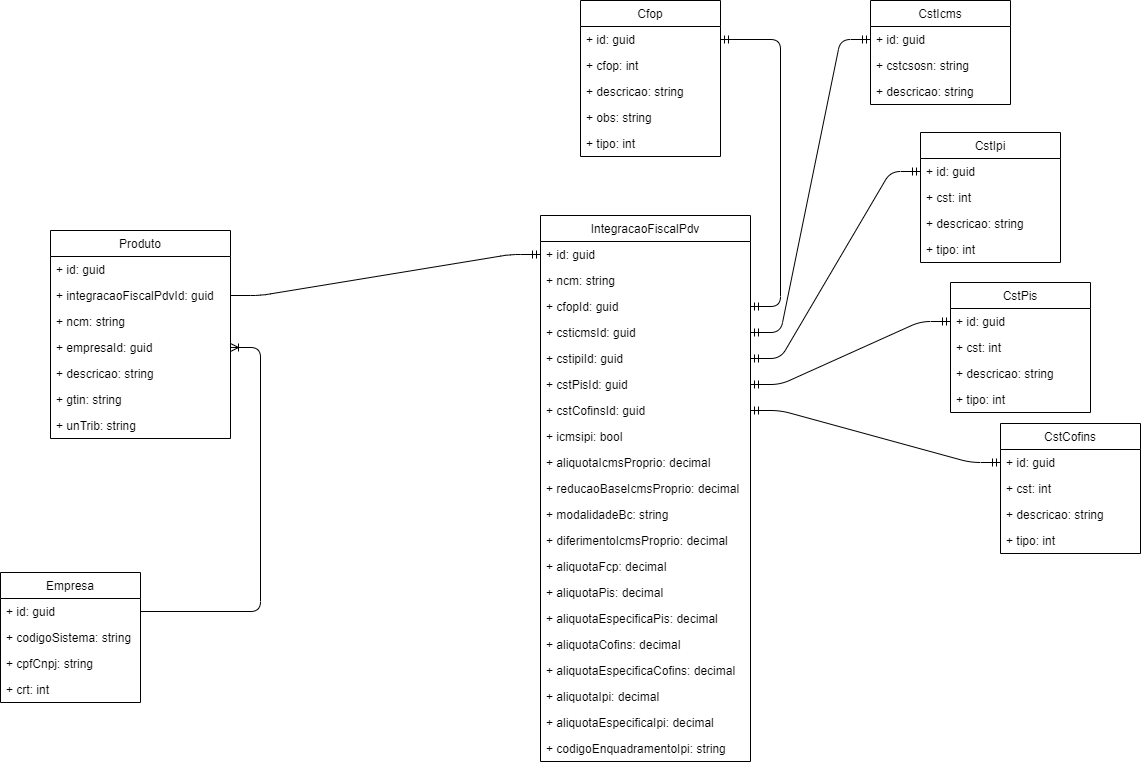

The diagram above was exported from draw.io. Its source (the exported page's mxGraphModel, read from the mxfile embedded in the PNG):
<mxGraphModel dx="868" dy="492" grid="1" gridSize="10" guides="1" tooltips="1" connect="1" arrows="1" fold="1" page="1" pageScale="1" pageWidth="827" pageHeight="1169" math="0" shadow="0">
  <root>
    <mxCell id="0" />
    <mxCell id="1" parent="0" />
    <mxCell id="ehHyMD4BpjXqw4R3dfjD-1" value="Cfop" style="swimlane;fontStyle=0;childLayout=stackLayout;horizontal=1;startSize=26;fillColor=none;horizontalStack=0;resizeParent=1;resizeParentMax=0;resizeLast=0;collapsible=1;marginBottom=0;" vertex="1" parent="1">
      <mxGeometry x="730" y="778" width="140" height="156" as="geometry" />
    </mxCell>
    <mxCell id="ehHyMD4BpjXqw4R3dfjD-2" value="+ id: guid" style="text;strokeColor=none;fillColor=none;align=left;verticalAlign=top;spacingLeft=4;spacingRight=4;overflow=hidden;rotatable=0;points=[[0,0.5],[1,0.5]];portConstraint=eastwest;" vertex="1" parent="ehHyMD4BpjXqw4R3dfjD-1">
      <mxGeometry y="26" width="140" height="26" as="geometry" />
    </mxCell>
    <mxCell id="ehHyMD4BpjXqw4R3dfjD-3" value="+ cfop: int" style="text;strokeColor=none;fillColor=none;align=left;verticalAlign=top;spacingLeft=4;spacingRight=4;overflow=hidden;rotatable=0;points=[[0,0.5],[1,0.5]];portConstraint=eastwest;" vertex="1" parent="ehHyMD4BpjXqw4R3dfjD-1">
      <mxGeometry y="52" width="140" height="26" as="geometry" />
    </mxCell>
    <mxCell id="ehHyMD4BpjXqw4R3dfjD-4" value="+ descricao: string" style="text;strokeColor=none;fillColor=none;align=left;verticalAlign=top;spacingLeft=4;spacingRight=4;overflow=hidden;rotatable=0;points=[[0,0.5],[1,0.5]];portConstraint=eastwest;" vertex="1" parent="ehHyMD4BpjXqw4R3dfjD-1">
      <mxGeometry y="78" width="140" height="26" as="geometry" />
    </mxCell>
    <mxCell id="ehHyMD4BpjXqw4R3dfjD-5" value="+ obs: string" style="text;strokeColor=none;fillColor=none;align=left;verticalAlign=top;spacingLeft=4;spacingRight=4;overflow=hidden;rotatable=0;points=[[0,0.5],[1,0.5]];portConstraint=eastwest;" vertex="1" parent="ehHyMD4BpjXqw4R3dfjD-1">
      <mxGeometry y="104" width="140" height="26" as="geometry" />
    </mxCell>
    <mxCell id="ehHyMD4BpjXqw4R3dfjD-6" value="+ tipo: int" style="text;strokeColor=none;fillColor=none;align=left;verticalAlign=top;spacingLeft=4;spacingRight=4;overflow=hidden;rotatable=0;points=[[0,0.5],[1,0.5]];portConstraint=eastwest;" vertex="1" parent="ehHyMD4BpjXqw4R3dfjD-1">
      <mxGeometry y="130" width="140" height="26" as="geometry" />
    </mxCell>
    <mxCell id="ehHyMD4BpjXqw4R3dfjD-7" value="CstIcms" style="swimlane;fontStyle=0;childLayout=stackLayout;horizontal=1;startSize=26;fillColor=none;horizontalStack=0;resizeParent=1;resizeParentMax=0;resizeLast=0;collapsible=1;marginBottom=0;" vertex="1" parent="1">
      <mxGeometry x="1020" y="778" width="140" height="104" as="geometry" />
    </mxCell>
    <mxCell id="ehHyMD4BpjXqw4R3dfjD-8" value="+ id: guid" style="text;strokeColor=none;fillColor=none;align=left;verticalAlign=top;spacingLeft=4;spacingRight=4;overflow=hidden;rotatable=0;points=[[0,0.5],[1,0.5]];portConstraint=eastwest;" vertex="1" parent="ehHyMD4BpjXqw4R3dfjD-7">
      <mxGeometry y="26" width="140" height="26" as="geometry" />
    </mxCell>
    <mxCell id="ehHyMD4BpjXqw4R3dfjD-9" value="+ cstcsosn: string" style="text;strokeColor=none;fillColor=none;align=left;verticalAlign=top;spacingLeft=4;spacingRight=4;overflow=hidden;rotatable=0;points=[[0,0.5],[1,0.5]];portConstraint=eastwest;" vertex="1" parent="ehHyMD4BpjXqw4R3dfjD-7">
      <mxGeometry y="52" width="140" height="26" as="geometry" />
    </mxCell>
    <mxCell id="ehHyMD4BpjXqw4R3dfjD-10" value="+ descricao: string" style="text;strokeColor=none;fillColor=none;align=left;verticalAlign=top;spacingLeft=4;spacingRight=4;overflow=hidden;rotatable=0;points=[[0,0.5],[1,0.5]];portConstraint=eastwest;" vertex="1" parent="ehHyMD4BpjXqw4R3dfjD-7">
      <mxGeometry y="78" width="140" height="26" as="geometry" />
    </mxCell>
    <mxCell id="ehHyMD4BpjXqw4R3dfjD-11" value="CstIpi" style="swimlane;fontStyle=0;childLayout=stackLayout;horizontal=1;startSize=26;fillColor=none;horizontalStack=0;resizeParent=1;resizeParentMax=0;resizeLast=0;collapsible=1;marginBottom=0;" vertex="1" parent="1">
      <mxGeometry x="1070" y="910" width="140" height="130" as="geometry" />
    </mxCell>
    <mxCell id="ehHyMD4BpjXqw4R3dfjD-12" value="+ id: guid" style="text;strokeColor=none;fillColor=none;align=left;verticalAlign=top;spacingLeft=4;spacingRight=4;overflow=hidden;rotatable=0;points=[[0,0.5],[1,0.5]];portConstraint=eastwest;" vertex="1" parent="ehHyMD4BpjXqw4R3dfjD-11">
      <mxGeometry y="26" width="140" height="26" as="geometry" />
    </mxCell>
    <mxCell id="ehHyMD4BpjXqw4R3dfjD-13" value="+ cst: int" style="text;strokeColor=none;fillColor=none;align=left;verticalAlign=top;spacingLeft=4;spacingRight=4;overflow=hidden;rotatable=0;points=[[0,0.5],[1,0.5]];portConstraint=eastwest;" vertex="1" parent="ehHyMD4BpjXqw4R3dfjD-11">
      <mxGeometry y="52" width="140" height="26" as="geometry" />
    </mxCell>
    <mxCell id="ehHyMD4BpjXqw4R3dfjD-14" value="+ descricao: string" style="text;strokeColor=none;fillColor=none;align=left;verticalAlign=top;spacingLeft=4;spacingRight=4;overflow=hidden;rotatable=0;points=[[0,0.5],[1,0.5]];portConstraint=eastwest;" vertex="1" parent="ehHyMD4BpjXqw4R3dfjD-11">
      <mxGeometry y="78" width="140" height="26" as="geometry" />
    </mxCell>
    <mxCell id="ehHyMD4BpjXqw4R3dfjD-15" value="+ tipo: int" style="text;strokeColor=none;fillColor=none;align=left;verticalAlign=top;spacingLeft=4;spacingRight=4;overflow=hidden;rotatable=0;points=[[0,0.5],[1,0.5]];portConstraint=eastwest;" vertex="1" parent="ehHyMD4BpjXqw4R3dfjD-11">
      <mxGeometry y="104" width="140" height="26" as="geometry" />
    </mxCell>
    <mxCell id="ehHyMD4BpjXqw4R3dfjD-16" value="CstPis" style="swimlane;fontStyle=0;childLayout=stackLayout;horizontal=1;startSize=26;fillColor=none;horizontalStack=0;resizeParent=1;resizeParentMax=0;resizeLast=0;collapsible=1;marginBottom=0;" vertex="1" parent="1">
      <mxGeometry x="1100" y="1060" width="140" height="130" as="geometry" />
    </mxCell>
    <mxCell id="ehHyMD4BpjXqw4R3dfjD-17" value="+ id: guid" style="text;strokeColor=none;fillColor=none;align=left;verticalAlign=top;spacingLeft=4;spacingRight=4;overflow=hidden;rotatable=0;points=[[0,0.5],[1,0.5]];portConstraint=eastwest;" vertex="1" parent="ehHyMD4BpjXqw4R3dfjD-16">
      <mxGeometry y="26" width="140" height="26" as="geometry" />
    </mxCell>
    <mxCell id="ehHyMD4BpjXqw4R3dfjD-18" value="+ cst: int" style="text;strokeColor=none;fillColor=none;align=left;verticalAlign=top;spacingLeft=4;spacingRight=4;overflow=hidden;rotatable=0;points=[[0,0.5],[1,0.5]];portConstraint=eastwest;" vertex="1" parent="ehHyMD4BpjXqw4R3dfjD-16">
      <mxGeometry y="52" width="140" height="26" as="geometry" />
    </mxCell>
    <mxCell id="ehHyMD4BpjXqw4R3dfjD-19" value="+ descricao: string" style="text;strokeColor=none;fillColor=none;align=left;verticalAlign=top;spacingLeft=4;spacingRight=4;overflow=hidden;rotatable=0;points=[[0,0.5],[1,0.5]];portConstraint=eastwest;" vertex="1" parent="ehHyMD4BpjXqw4R3dfjD-16">
      <mxGeometry y="78" width="140" height="26" as="geometry" />
    </mxCell>
    <mxCell id="ehHyMD4BpjXqw4R3dfjD-20" value="+ tipo: int" style="text;strokeColor=none;fillColor=none;align=left;verticalAlign=top;spacingLeft=4;spacingRight=4;overflow=hidden;rotatable=0;points=[[0,0.5],[1,0.5]];portConstraint=eastwest;" vertex="1" parent="ehHyMD4BpjXqw4R3dfjD-16">
      <mxGeometry y="104" width="140" height="26" as="geometry" />
    </mxCell>
    <mxCell id="ehHyMD4BpjXqw4R3dfjD-21" value="CstCofins" style="swimlane;fontStyle=0;childLayout=stackLayout;horizontal=1;startSize=26;fillColor=none;horizontalStack=0;resizeParent=1;resizeParentMax=0;resizeLast=0;collapsible=1;marginBottom=0;" vertex="1" parent="1">
      <mxGeometry x="1150" y="1201" width="140" height="130" as="geometry" />
    </mxCell>
    <mxCell id="ehHyMD4BpjXqw4R3dfjD-22" value="+ id: guid" style="text;strokeColor=none;fillColor=none;align=left;verticalAlign=top;spacingLeft=4;spacingRight=4;overflow=hidden;rotatable=0;points=[[0,0.5],[1,0.5]];portConstraint=eastwest;" vertex="1" parent="ehHyMD4BpjXqw4R3dfjD-21">
      <mxGeometry y="26" width="140" height="26" as="geometry" />
    </mxCell>
    <mxCell id="ehHyMD4BpjXqw4R3dfjD-23" value="+ cst: int" style="text;strokeColor=none;fillColor=none;align=left;verticalAlign=top;spacingLeft=4;spacingRight=4;overflow=hidden;rotatable=0;points=[[0,0.5],[1,0.5]];portConstraint=eastwest;" vertex="1" parent="ehHyMD4BpjXqw4R3dfjD-21">
      <mxGeometry y="52" width="140" height="26" as="geometry" />
    </mxCell>
    <mxCell id="ehHyMD4BpjXqw4R3dfjD-24" value="+ descricao: string" style="text;strokeColor=none;fillColor=none;align=left;verticalAlign=top;spacingLeft=4;spacingRight=4;overflow=hidden;rotatable=0;points=[[0,0.5],[1,0.5]];portConstraint=eastwest;" vertex="1" parent="ehHyMD4BpjXqw4R3dfjD-21">
      <mxGeometry y="78" width="140" height="26" as="geometry" />
    </mxCell>
    <mxCell id="ehHyMD4BpjXqw4R3dfjD-25" value="+ tipo: int" style="text;strokeColor=none;fillColor=none;align=left;verticalAlign=top;spacingLeft=4;spacingRight=4;overflow=hidden;rotatable=0;points=[[0,0.5],[1,0.5]];portConstraint=eastwest;" vertex="1" parent="ehHyMD4BpjXqw4R3dfjD-21">
      <mxGeometry y="104" width="140" height="26" as="geometry" />
    </mxCell>
    <mxCell id="ehHyMD4BpjXqw4R3dfjD-26" value="IntegracaoFiscalPdv" style="swimlane;fontStyle=0;childLayout=stackLayout;horizontal=1;startSize=26;fillColor=none;horizontalStack=0;resizeParent=1;resizeParentMax=0;resizeLast=0;collapsible=1;marginBottom=0;" vertex="1" parent="1">
      <mxGeometry x="690" y="993" width="210" height="546" as="geometry" />
    </mxCell>
    <mxCell id="ehHyMD4BpjXqw4R3dfjD-27" value="+ id: guid" style="text;strokeColor=none;fillColor=none;align=left;verticalAlign=top;spacingLeft=4;spacingRight=4;overflow=hidden;rotatable=0;points=[[0,0.5],[1,0.5]];portConstraint=eastwest;" vertex="1" parent="ehHyMD4BpjXqw4R3dfjD-26">
      <mxGeometry y="26" width="210" height="26" as="geometry" />
    </mxCell>
    <mxCell id="ehHyMD4BpjXqw4R3dfjD-28" value="+ ncm: string" style="text;strokeColor=none;fillColor=none;align=left;verticalAlign=top;spacingLeft=4;spacingRight=4;overflow=hidden;rotatable=0;points=[[0,0.5],[1,0.5]];portConstraint=eastwest;" vertex="1" parent="ehHyMD4BpjXqw4R3dfjD-26">
      <mxGeometry y="52" width="210" height="26" as="geometry" />
    </mxCell>
    <mxCell id="ehHyMD4BpjXqw4R3dfjD-29" value="+ cfopId: guid" style="text;strokeColor=none;fillColor=none;align=left;verticalAlign=top;spacingLeft=4;spacingRight=4;overflow=hidden;rotatable=0;points=[[0,0.5],[1,0.5]];portConstraint=eastwest;" vertex="1" parent="ehHyMD4BpjXqw4R3dfjD-26">
      <mxGeometry y="78" width="210" height="26" as="geometry" />
    </mxCell>
    <mxCell id="ehHyMD4BpjXqw4R3dfjD-30" value="+ csticmsId: guid" style="text;strokeColor=none;fillColor=none;align=left;verticalAlign=top;spacingLeft=4;spacingRight=4;overflow=hidden;rotatable=0;points=[[0,0.5],[1,0.5]];portConstraint=eastwest;" vertex="1" parent="ehHyMD4BpjXqw4R3dfjD-26">
      <mxGeometry y="104" width="210" height="26" as="geometry" />
    </mxCell>
    <mxCell id="ehHyMD4BpjXqw4R3dfjD-31" value="+ cstipiId: guid" style="text;strokeColor=none;fillColor=none;align=left;verticalAlign=top;spacingLeft=4;spacingRight=4;overflow=hidden;rotatable=0;points=[[0,0.5],[1,0.5]];portConstraint=eastwest;" vertex="1" parent="ehHyMD4BpjXqw4R3dfjD-26">
      <mxGeometry y="130" width="210" height="26" as="geometry" />
    </mxCell>
    <mxCell id="ehHyMD4BpjXqw4R3dfjD-32" value="+ cstPisId: guid" style="text;strokeColor=none;fillColor=none;align=left;verticalAlign=top;spacingLeft=4;spacingRight=4;overflow=hidden;rotatable=0;points=[[0,0.5],[1,0.5]];portConstraint=eastwest;" vertex="1" parent="ehHyMD4BpjXqw4R3dfjD-26">
      <mxGeometry y="156" width="210" height="26" as="geometry" />
    </mxCell>
    <mxCell id="ehHyMD4BpjXqw4R3dfjD-33" value="+ cstCofinsId: guid" style="text;strokeColor=none;fillColor=none;align=left;verticalAlign=top;spacingLeft=4;spacingRight=4;overflow=hidden;rotatable=0;points=[[0,0.5],[1,0.5]];portConstraint=eastwest;" vertex="1" parent="ehHyMD4BpjXqw4R3dfjD-26">
      <mxGeometry y="182" width="210" height="26" as="geometry" />
    </mxCell>
    <mxCell id="ehHyMD4BpjXqw4R3dfjD-34" value="+ icmsipi: bool" style="text;strokeColor=none;fillColor=none;align=left;verticalAlign=top;spacingLeft=4;spacingRight=4;overflow=hidden;rotatable=0;points=[[0,0.5],[1,0.5]];portConstraint=eastwest;" vertex="1" parent="ehHyMD4BpjXqw4R3dfjD-26">
      <mxGeometry y="208" width="210" height="26" as="geometry" />
    </mxCell>
    <mxCell id="ehHyMD4BpjXqw4R3dfjD-35" value="+ aliquotaIcmsProprio: decimal" style="text;strokeColor=none;fillColor=none;align=left;verticalAlign=top;spacingLeft=4;spacingRight=4;overflow=hidden;rotatable=0;points=[[0,0.5],[1,0.5]];portConstraint=eastwest;" vertex="1" parent="ehHyMD4BpjXqw4R3dfjD-26">
      <mxGeometry y="234" width="210" height="26" as="geometry" />
    </mxCell>
    <mxCell id="ehHyMD4BpjXqw4R3dfjD-36" value="+ reducaoBaseIcmsProprio: decimal" style="text;strokeColor=none;fillColor=none;align=left;verticalAlign=top;spacingLeft=4;spacingRight=4;overflow=hidden;rotatable=0;points=[[0,0.5],[1,0.5]];portConstraint=eastwest;" vertex="1" parent="ehHyMD4BpjXqw4R3dfjD-26">
      <mxGeometry y="260" width="210" height="26" as="geometry" />
    </mxCell>
    <mxCell id="ehHyMD4BpjXqw4R3dfjD-37" value="+ modalidadeBc: string" style="text;strokeColor=none;fillColor=none;align=left;verticalAlign=top;spacingLeft=4;spacingRight=4;overflow=hidden;rotatable=0;points=[[0,0.5],[1,0.5]];portConstraint=eastwest;" vertex="1" parent="ehHyMD4BpjXqw4R3dfjD-26">
      <mxGeometry y="286" width="210" height="26" as="geometry" />
    </mxCell>
    <mxCell id="ehHyMD4BpjXqw4R3dfjD-38" value="+ diferimentoIcmsProprio: decimal" style="text;strokeColor=none;fillColor=none;align=left;verticalAlign=top;spacingLeft=4;spacingRight=4;overflow=hidden;rotatable=0;points=[[0,0.5],[1,0.5]];portConstraint=eastwest;" vertex="1" parent="ehHyMD4BpjXqw4R3dfjD-26">
      <mxGeometry y="312" width="210" height="26" as="geometry" />
    </mxCell>
    <mxCell id="ehHyMD4BpjXqw4R3dfjD-39" value="+ aliquotaFcp: decimal" style="text;strokeColor=none;fillColor=none;align=left;verticalAlign=top;spacingLeft=4;spacingRight=4;overflow=hidden;rotatable=0;points=[[0,0.5],[1,0.5]];portConstraint=eastwest;" vertex="1" parent="ehHyMD4BpjXqw4R3dfjD-26">
      <mxGeometry y="338" width="210" height="26" as="geometry" />
    </mxCell>
    <mxCell id="ehHyMD4BpjXqw4R3dfjD-40" value="+ aliquotaPis: decimal" style="text;strokeColor=none;fillColor=none;align=left;verticalAlign=top;spacingLeft=4;spacingRight=4;overflow=hidden;rotatable=0;points=[[0,0.5],[1,0.5]];portConstraint=eastwest;" vertex="1" parent="ehHyMD4BpjXqw4R3dfjD-26">
      <mxGeometry y="364" width="210" height="26" as="geometry" />
    </mxCell>
    <mxCell id="ehHyMD4BpjXqw4R3dfjD-41" value="+ aliquotaEspecificaPis: decimal" style="text;strokeColor=none;fillColor=none;align=left;verticalAlign=top;spacingLeft=4;spacingRight=4;overflow=hidden;rotatable=0;points=[[0,0.5],[1,0.5]];portConstraint=eastwest;" vertex="1" parent="ehHyMD4BpjXqw4R3dfjD-26">
      <mxGeometry y="390" width="210" height="26" as="geometry" />
    </mxCell>
    <mxCell id="ehHyMD4BpjXqw4R3dfjD-42" value="+ aliquotaCofins: decimal" style="text;strokeColor=none;fillColor=none;align=left;verticalAlign=top;spacingLeft=4;spacingRight=4;overflow=hidden;rotatable=0;points=[[0,0.5],[1,0.5]];portConstraint=eastwest;" vertex="1" parent="ehHyMD4BpjXqw4R3dfjD-26">
      <mxGeometry y="416" width="210" height="26" as="geometry" />
    </mxCell>
    <mxCell id="ehHyMD4BpjXqw4R3dfjD-43" value="+ aliquotaEspecificaCofins: decimal" style="text;strokeColor=none;fillColor=none;align=left;verticalAlign=top;spacingLeft=4;spacingRight=4;overflow=hidden;rotatable=0;points=[[0,0.5],[1,0.5]];portConstraint=eastwest;" vertex="1" parent="ehHyMD4BpjXqw4R3dfjD-26">
      <mxGeometry y="442" width="210" height="26" as="geometry" />
    </mxCell>
    <mxCell id="ehHyMD4BpjXqw4R3dfjD-44" value="+ aliquotaIpi: decimal" style="text;strokeColor=none;fillColor=none;align=left;verticalAlign=top;spacingLeft=4;spacingRight=4;overflow=hidden;rotatable=0;points=[[0,0.5],[1,0.5]];portConstraint=eastwest;" vertex="1" parent="ehHyMD4BpjXqw4R3dfjD-26">
      <mxGeometry y="468" width="210" height="26" as="geometry" />
    </mxCell>
    <mxCell id="ehHyMD4BpjXqw4R3dfjD-45" value="+ aliquotaEspecificaIpi: decimal" style="text;strokeColor=none;fillColor=none;align=left;verticalAlign=top;spacingLeft=4;spacingRight=4;overflow=hidden;rotatable=0;points=[[0,0.5],[1,0.5]];portConstraint=eastwest;" vertex="1" parent="ehHyMD4BpjXqw4R3dfjD-26">
      <mxGeometry y="494" width="210" height="26" as="geometry" />
    </mxCell>
    <mxCell id="ehHyMD4BpjXqw4R3dfjD-46" value="+ codigoEnquadramentoIpi: string" style="text;strokeColor=none;fillColor=none;align=left;verticalAlign=top;spacingLeft=4;spacingRight=4;overflow=hidden;rotatable=0;points=[[0,0.5],[1,0.5]];portConstraint=eastwest;" vertex="1" parent="ehHyMD4BpjXqw4R3dfjD-26">
      <mxGeometry y="520" width="210" height="26" as="geometry" />
    </mxCell>
    <mxCell id="ehHyMD4BpjXqw4R3dfjD-47" value="" style="edgeStyle=entityRelationEdgeStyle;fontSize=12;html=1;endArrow=ERmandOne;startArrow=ERmandOne;" edge="1" parent="1" source="ehHyMD4BpjXqw4R3dfjD-29" target="ehHyMD4BpjXqw4R3dfjD-2">
      <mxGeometry width="100" height="100" relative="1" as="geometry">
        <mxPoint x="910" y="1045" as="sourcePoint" />
        <mxPoint x="1040" y="910" as="targetPoint" />
      </mxGeometry>
    </mxCell>
    <mxCell id="ehHyMD4BpjXqw4R3dfjD-48" value="" style="edgeStyle=entityRelationEdgeStyle;fontSize=12;html=1;endArrow=ERmandOne;startArrow=ERmandOne;" edge="1" parent="1" source="ehHyMD4BpjXqw4R3dfjD-30" target="ehHyMD4BpjXqw4R3dfjD-8">
      <mxGeometry width="100" height="100" relative="1" as="geometry">
        <mxPoint x="940" y="1010" as="sourcePoint" />
        <mxPoint x="1040" y="910" as="targetPoint" />
      </mxGeometry>
    </mxCell>
    <mxCell id="ehHyMD4BpjXqw4R3dfjD-49" value="" style="edgeStyle=entityRelationEdgeStyle;fontSize=12;html=1;endArrow=ERmandOne;startArrow=ERmandOne;" edge="1" parent="1" source="ehHyMD4BpjXqw4R3dfjD-31" target="ehHyMD4BpjXqw4R3dfjD-12">
      <mxGeometry width="100" height="100" relative="1" as="geometry">
        <mxPoint x="940" y="1010" as="sourcePoint" />
        <mxPoint x="1040" y="910" as="targetPoint" />
      </mxGeometry>
    </mxCell>
    <mxCell id="ehHyMD4BpjXqw4R3dfjD-50" value="" style="edgeStyle=entityRelationEdgeStyle;fontSize=12;html=1;endArrow=ERmandOne;startArrow=ERmandOne;" edge="1" parent="1" source="ehHyMD4BpjXqw4R3dfjD-32" target="ehHyMD4BpjXqw4R3dfjD-17">
      <mxGeometry width="100" height="100" relative="1" as="geometry">
        <mxPoint x="1070" y="1201" as="sourcePoint" />
        <mxPoint x="1170" y="1101" as="targetPoint" />
      </mxGeometry>
    </mxCell>
    <mxCell id="ehHyMD4BpjXqw4R3dfjD-51" value="" style="edgeStyle=entityRelationEdgeStyle;fontSize=12;html=1;endArrow=ERmandOne;startArrow=ERmandOne;" edge="1" parent="1" source="ehHyMD4BpjXqw4R3dfjD-33" target="ehHyMD4BpjXqw4R3dfjD-22">
      <mxGeometry width="100" height="100" relative="1" as="geometry">
        <mxPoint x="960" y="1310" as="sourcePoint" />
        <mxPoint x="1060" y="1210" as="targetPoint" />
      </mxGeometry>
    </mxCell>
    <mxCell id="ehHyMD4BpjXqw4R3dfjD-52" value="Produto" style="swimlane;fontStyle=0;childLayout=stackLayout;horizontal=1;startSize=26;fillColor=none;horizontalStack=0;resizeParent=1;resizeParentMax=0;resizeLast=0;collapsible=1;marginBottom=0;" vertex="1" parent="1">
      <mxGeometry x="200" y="1008" width="180" height="208" as="geometry" />
    </mxCell>
    <mxCell id="ehHyMD4BpjXqw4R3dfjD-53" value="+ id: guid" style="text;strokeColor=none;fillColor=none;align=left;verticalAlign=top;spacingLeft=4;spacingRight=4;overflow=hidden;rotatable=0;points=[[0,0.5],[1,0.5]];portConstraint=eastwest;" vertex="1" parent="ehHyMD4BpjXqw4R3dfjD-52">
      <mxGeometry y="26" width="180" height="26" as="geometry" />
    </mxCell>
    <mxCell id="ehHyMD4BpjXqw4R3dfjD-54" value="+ integracaoFiscalPdvId: guid" style="text;strokeColor=none;fillColor=none;align=left;verticalAlign=top;spacingLeft=4;spacingRight=4;overflow=hidden;rotatable=0;points=[[0,0.5],[1,0.5]];portConstraint=eastwest;" vertex="1" parent="ehHyMD4BpjXqw4R3dfjD-52">
      <mxGeometry y="52" width="180" height="26" as="geometry" />
    </mxCell>
    <mxCell id="ehHyMD4BpjXqw4R3dfjD-55" value="+ ncm: string" style="text;strokeColor=none;fillColor=none;align=left;verticalAlign=top;spacingLeft=4;spacingRight=4;overflow=hidden;rotatable=0;points=[[0,0.5],[1,0.5]];portConstraint=eastwest;" vertex="1" parent="ehHyMD4BpjXqw4R3dfjD-52">
      <mxGeometry y="78" width="180" height="26" as="geometry" />
    </mxCell>
    <mxCell id="ehHyMD4BpjXqw4R3dfjD-56" value="+ empresaId: guid" style="text;strokeColor=none;fillColor=none;align=left;verticalAlign=top;spacingLeft=4;spacingRight=4;overflow=hidden;rotatable=0;points=[[0,0.5],[1,0.5]];portConstraint=eastwest;" vertex="1" parent="ehHyMD4BpjXqw4R3dfjD-52">
      <mxGeometry y="104" width="180" height="26" as="geometry" />
    </mxCell>
    <mxCell id="ehHyMD4BpjXqw4R3dfjD-57" value="+ descricao: string" style="text;strokeColor=none;fillColor=none;align=left;verticalAlign=top;spacingLeft=4;spacingRight=4;overflow=hidden;rotatable=0;points=[[0,0.5],[1,0.5]];portConstraint=eastwest;" vertex="1" parent="ehHyMD4BpjXqw4R3dfjD-52">
      <mxGeometry y="130" width="180" height="26" as="geometry" />
    </mxCell>
    <mxCell id="ehHyMD4BpjXqw4R3dfjD-58" value="+ gtin: string" style="text;strokeColor=none;fillColor=none;align=left;verticalAlign=top;spacingLeft=4;spacingRight=4;overflow=hidden;rotatable=0;points=[[0,0.5],[1,0.5]];portConstraint=eastwest;" vertex="1" parent="ehHyMD4BpjXqw4R3dfjD-52">
      <mxGeometry y="156" width="180" height="26" as="geometry" />
    </mxCell>
    <mxCell id="ehHyMD4BpjXqw4R3dfjD-59" value="+ unTrib: string" style="text;strokeColor=none;fillColor=none;align=left;verticalAlign=top;spacingLeft=4;spacingRight=4;overflow=hidden;rotatable=0;points=[[0,0.5],[1,0.5]];portConstraint=eastwest;" vertex="1" parent="ehHyMD4BpjXqw4R3dfjD-52">
      <mxGeometry y="182" width="180" height="26" as="geometry" />
    </mxCell>
    <mxCell id="ehHyMD4BpjXqw4R3dfjD-60" value="Empresa" style="swimlane;fontStyle=0;childLayout=stackLayout;horizontal=1;startSize=26;fillColor=none;horizontalStack=0;resizeParent=1;resizeParentMax=0;resizeLast=0;collapsible=1;marginBottom=0;" vertex="1" parent="1">
      <mxGeometry x="150" y="1350" width="140" height="130" as="geometry" />
    </mxCell>
    <mxCell id="ehHyMD4BpjXqw4R3dfjD-61" value="+ id: guid" style="text;strokeColor=none;fillColor=none;align=left;verticalAlign=top;spacingLeft=4;spacingRight=4;overflow=hidden;rotatable=0;points=[[0,0.5],[1,0.5]];portConstraint=eastwest;" vertex="1" parent="ehHyMD4BpjXqw4R3dfjD-60">
      <mxGeometry y="26" width="140" height="26" as="geometry" />
    </mxCell>
    <mxCell id="ehHyMD4BpjXqw4R3dfjD-62" value="+ codigoSistema: string" style="text;strokeColor=none;fillColor=none;align=left;verticalAlign=top;spacingLeft=4;spacingRight=4;overflow=hidden;rotatable=0;points=[[0,0.5],[1,0.5]];portConstraint=eastwest;" vertex="1" parent="ehHyMD4BpjXqw4R3dfjD-60">
      <mxGeometry y="52" width="140" height="26" as="geometry" />
    </mxCell>
    <mxCell id="ehHyMD4BpjXqw4R3dfjD-63" value="+ cpfCnpj: string" style="text;strokeColor=none;fillColor=none;align=left;verticalAlign=top;spacingLeft=4;spacingRight=4;overflow=hidden;rotatable=0;points=[[0,0.5],[1,0.5]];portConstraint=eastwest;" vertex="1" parent="ehHyMD4BpjXqw4R3dfjD-60">
      <mxGeometry y="78" width="140" height="26" as="geometry" />
    </mxCell>
    <mxCell id="ehHyMD4BpjXqw4R3dfjD-64" value="+ crt: int" style="text;strokeColor=none;fillColor=none;align=left;verticalAlign=top;spacingLeft=4;spacingRight=4;overflow=hidden;rotatable=0;points=[[0,0.5],[1,0.5]];portConstraint=eastwest;" vertex="1" parent="ehHyMD4BpjXqw4R3dfjD-60">
      <mxGeometry y="104" width="140" height="26" as="geometry" />
    </mxCell>
    <mxCell id="ehHyMD4BpjXqw4R3dfjD-65" value="" style="edgeStyle=entityRelationEdgeStyle;fontSize=12;html=1;endArrow=ERoneToMany;" edge="1" parent="1" source="ehHyMD4BpjXqw4R3dfjD-61" target="ehHyMD4BpjXqw4R3dfjD-56">
      <mxGeometry width="100" height="100" relative="1" as="geometry">
        <mxPoint x="470" y="1480" as="sourcePoint" />
        <mxPoint x="570" y="1380" as="targetPoint" />
      </mxGeometry>
    </mxCell>
    <mxCell id="ehHyMD4BpjXqw4R3dfjD-66" value="" style="edgeStyle=entityRelationEdgeStyle;fontSize=12;html=1;endArrow=ERmandOne;" edge="1" parent="1" source="ehHyMD4BpjXqw4R3dfjD-54" target="ehHyMD4BpjXqw4R3dfjD-27">
      <mxGeometry width="100" height="100" relative="1" as="geometry">
        <mxPoint x="640" y="1290" as="sourcePoint" />
        <mxPoint x="740" y="1190" as="targetPoint" />
      </mxGeometry>
    </mxCell>
  </root>
</mxGraphModel>